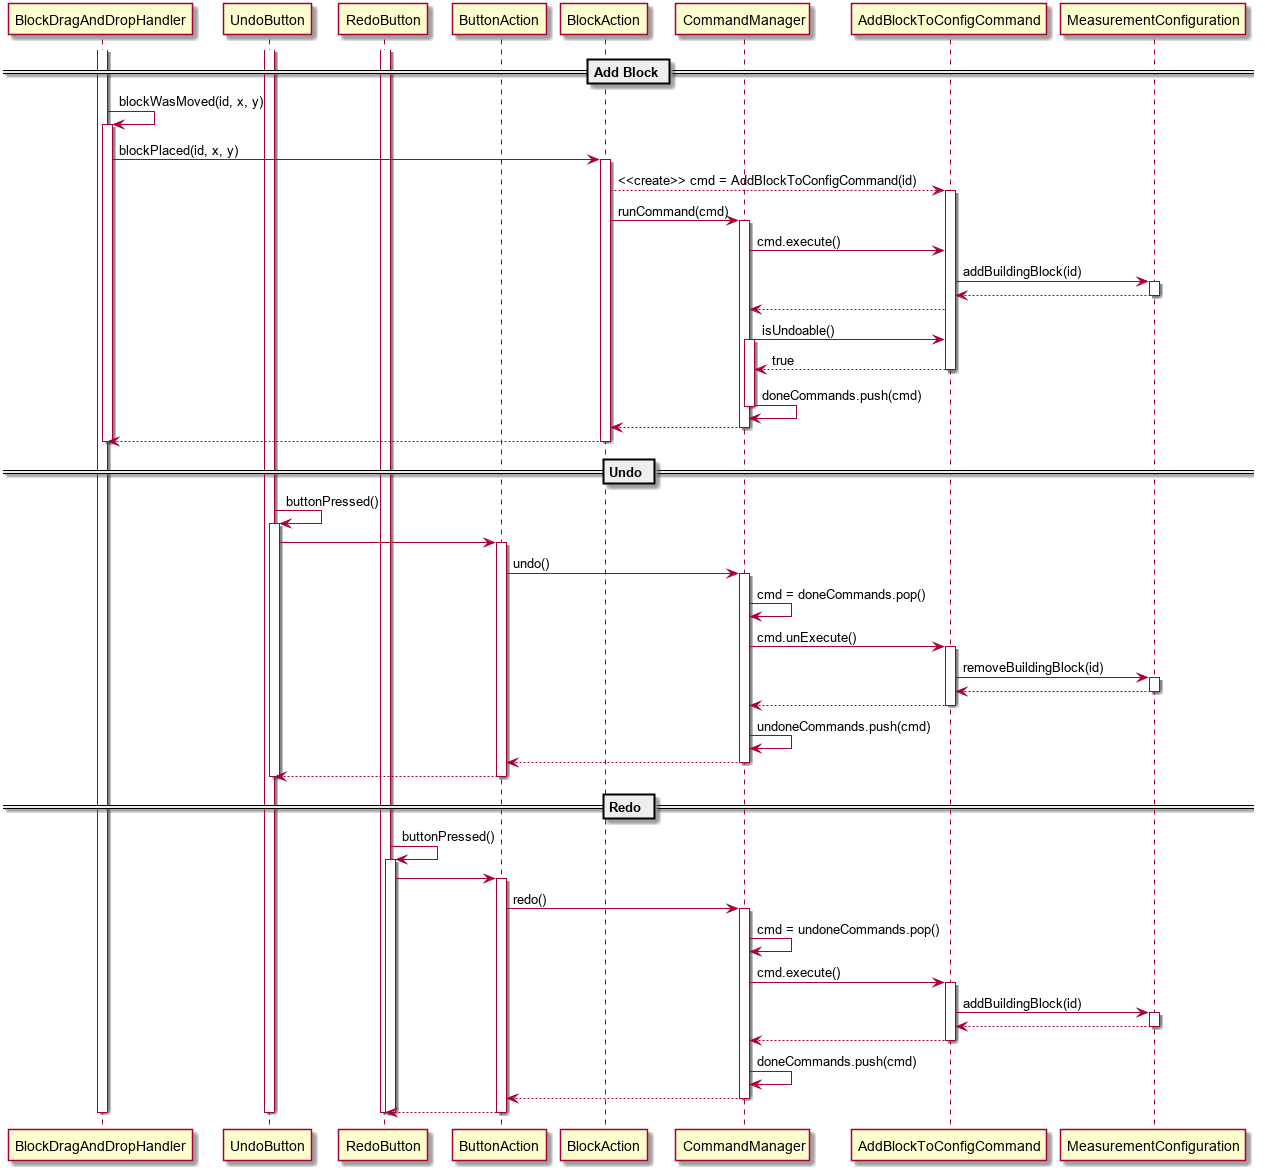

The diagram above was rendered by PlantUML. Its source (embedded in the PNG):
@startuml

participant BlockDragAndDropHandler
participant UndoButton
participant RedoButton
participant ButtonAction
participant BlockAction
participant CommandManager
participant AddBlockToConfigCommand
participant MeasurementConfiguration

activate BlockDragAndDropHandler
activate UndoButton
activate RedoButton

== Add Block ==

BlockDragAndDropHandler -> BlockDragAndDropHandler : blockWasMoved(id, x, y)
activate BlockDragAndDropHandler
BlockDragAndDropHandler -> BlockAction : blockPlaced(id, x, y)
activate BlockAction
BlockAction --> AddBlockToConfigCommand : <<create>> cmd = AddBlockToConfigCommand(id)
activate AddBlockToConfigCommand
BlockAction -> CommandManager : runCommand(cmd)
activate CommandManager
CommandManager -> AddBlockToConfigCommand : cmd.execute()
AddBlockToConfigCommand -> MeasurementConfiguration : addBuildingBlock(id)
activate MeasurementConfiguration

AddBlockToConfigCommand <-- MeasurementConfiguration
deactivate MeasurementConfiguration
CommandManager <-- AddBlockToConfigCommand
CommandManager -> AddBlockToConfigCommand : isUndoable()
activate CommandManager
CommandManager <-- AddBlockToConfigCommand : true
deactivate AddBlockToConfigCommand
CommandManager -> CommandManager : doneCommands.push(cmd)
deactivate CommandManager
BlockAction <-- CommandManager
deactivate CommandManager
BlockDragAndDropHandler <-- BlockAction
deactivate BlockAction
deactivate BlockDragAndDropHandler

== Undo ==

UndoButton -> UndoButton : buttonPressed()
activate UndoButton
UndoButton -> ButtonAction
activate ButtonAction
ButtonAction -> CommandManager : undo()
activate CommandManager
CommandManager -> CommandManager : cmd = doneCommands.pop()
CommandManager -> AddBlockToConfigCommand : cmd.unExecute()
activate AddBlockToConfigCommand
AddBlockToConfigCommand -> MeasurementConfiguration : removeBuildingBlock(id)
activate MeasurementConfiguration
AddBlockToConfigCommand <-- MeasurementConfiguration
deactivate MeasurementConfiguration
CommandManager <-- AddBlockToConfigCommand
deactivate AddBlockToConfigCommand
CommandManager -> CommandManager : undoneCommands.push(cmd)
ButtonAction <-- CommandManager
deactivate CommandManager
UndoButton <-- ButtonAction
deactivate ButtonAction
deactivate UndoButton

== Redo ==

RedoButton -> RedoButton : buttonPressed()
activate RedoButton
RedoButton -> ButtonAction
activate ButtonAction
ButtonAction -> CommandManager : redo()
activate CommandManager
CommandManager -> CommandManager : cmd = undoneCommands.pop()
CommandManager -> AddBlockToConfigCommand : cmd.execute()
activate AddBlockToConfigCommand
AddBlockToConfigCommand -> MeasurementConfiguration : addBuildingBlock(id)
activate MeasurementConfiguration

AddBlockToConfigCommand <-- MeasurementConfiguration
deactivate MeasurementConfiguration
CommandManager <-- AddBlockToConfigCommand
deactivate AddBlockToConfigCommand
CommandManager -> CommandManager : doneCommands.push(cmd)
ButtonAction <-- CommandManager
deactivate CommandManager
RedoButton <-- ButtonAction
deactivate ButtonAction
deactivate RedoButton

deactivate UndoButton
deactivate RedoButton
deactivate BlockDragAndDropHandler

@enduml